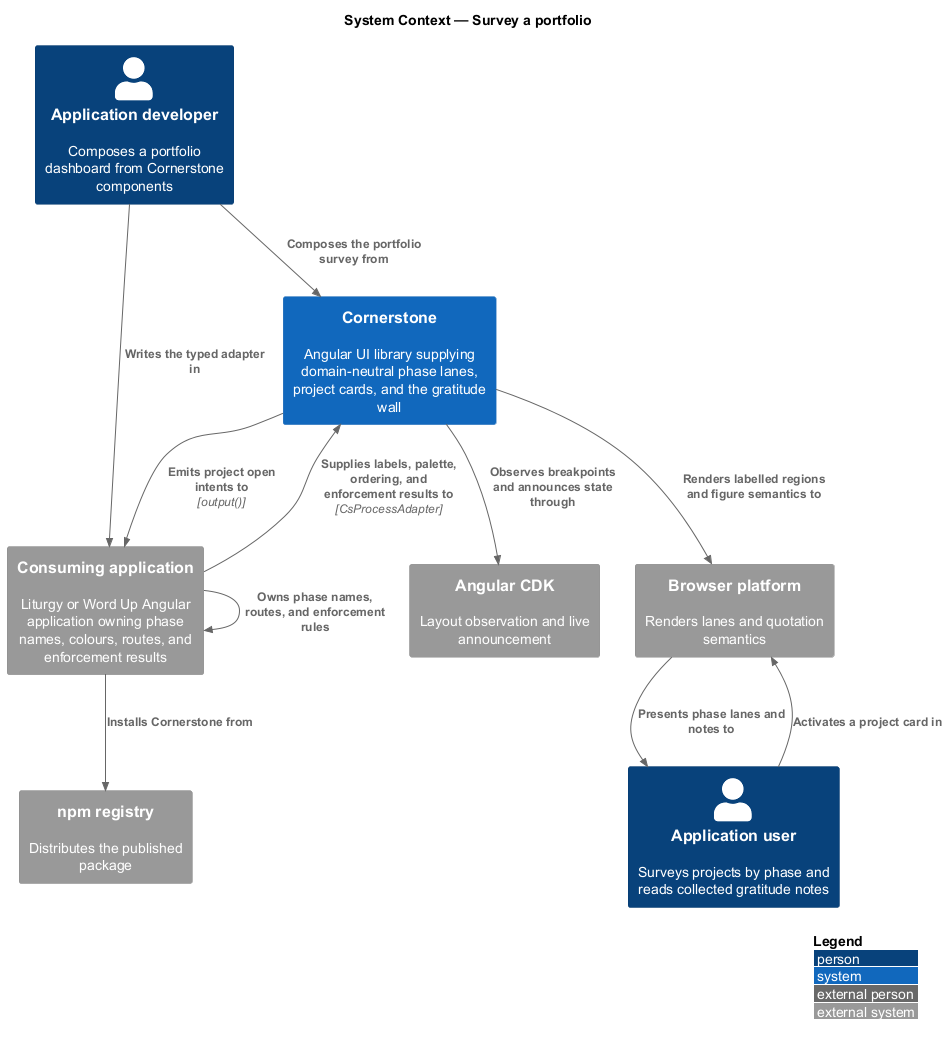

The diagram above was rendered by PlantUML. Its source (embedded in the PNG):
@startuml
!include <C4/C4_Context>
LAYOUT_WITH_LEGEND()
title System Context — Survey a portfolio

Person(dev, "Application developer", "Composes a portfolio dashboard from Cornerstone components")
Person(user, "Application user", "Surveys projects by phase and reads collected gratitude notes")

System(cornerstone, "Cornerstone", "Angular UI library supplying domain-neutral phase lanes, project cards, and the gratitude wall")
System_Ext(app, "Consuming application", "Liturgy or Word Up Angular application owning phase names, colours, routes, and enforcement results")
System_Ext(cdk, "Angular CDK", "Layout observation and live announcement")
System_Ext(browser, "Browser platform", "Renders lanes and quotation semantics")
System_Ext(npm, "npm registry", "Distributes the published package")

Rel(dev, cornerstone, "Composes the portfolio survey from")
Rel(dev, app, "Writes the typed adapter in")
Rel(app, cornerstone, "Supplies labels, palette, ordering, and enforcement results to", "CsProcessAdapter")
Rel(cornerstone, app, "Emits project open intents to", "output()")
Rel(app, app, "Owns phase names, routes, and enforcement rules")
Rel(cornerstone, cdk, "Observes breakpoints and announces state through")
Rel(cornerstone, browser, "Renders labelled regions and figure semantics to")
Rel(browser, user, "Presents phase lanes and notes to")
Rel(user, browser, "Activates a project card in")
Rel(app, npm, "Installs Cornerstone from")
@enduml